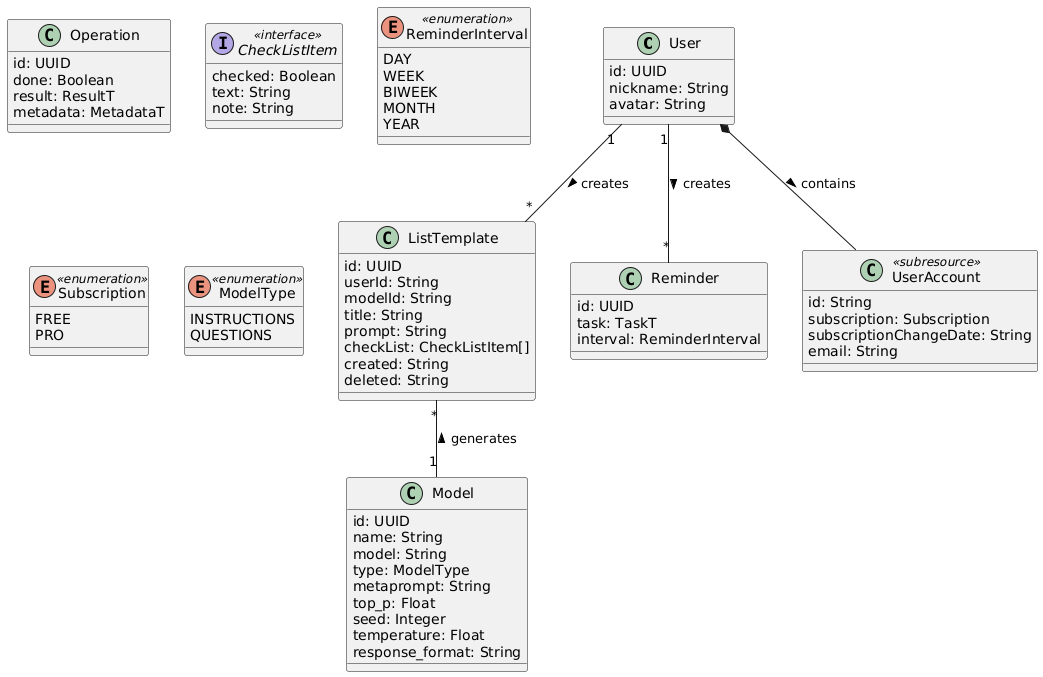

The diagram above was rendered by PlantUML. Its source (embedded in the PNG):
@startuml
User "1" -- "*" ListTemplate : creates >
User "1" -- "*" Reminder : creates >
User *-- UserAccount : contains >
ListTemplate "*" -- "1" Model : generates <

class User {
 id: UUID
 nickname: String
 avatar: String
}

class UserAccount <<subresource>> {
 id: String
 subscription: Subscription
 subscriptionChangeDate: String
 email: String
}

class ListTemplate {
 id: UUID
 userId: String
 modelId: String
 title: String
 prompt: String
 checkList: CheckListItem[]
 created: String
 deleted: String
}

class Model {
 id: UUID
 name: String
 model: String
 type: ModelType
 metaprompt: String
 top_p: Float
 seed: Integer
 temperature: Float
 response_format: String
}

class Reminder {
 id: UUID
 task: TaskT
 interval: ReminderInterval
}

class Operation {
 id: UUID
 done: Boolean
 result: ResultT
 metadata: MetadataT
}

interface CheckListItem <<interface>> {
 checked: Boolean
 text: String
 note: String
}

enum ReminderInterval <<enumeration>> {
 DAY
 WEEK
 BIWEEK
 MONTH
 YEAR
}

enum Subscription <<enumeration>> {
 FREE
 PRO
}

enum ModelType <<enumeration>> {
  INSTRUCTIONS
  QUESTIONS
}
@enduml